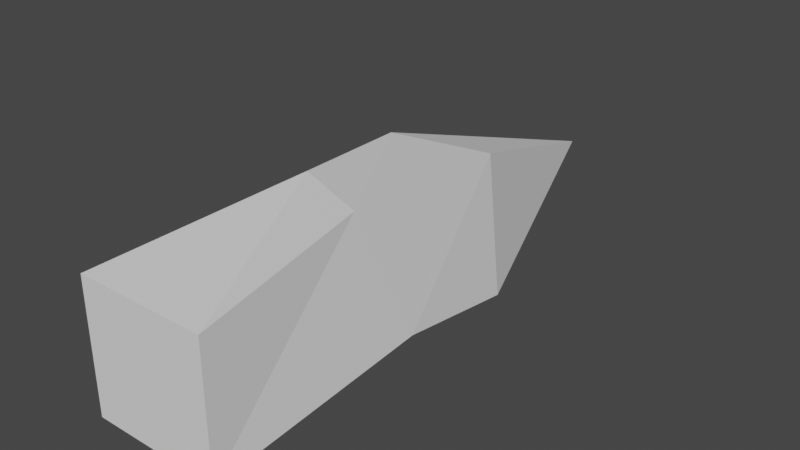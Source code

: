 # Source: wall.blend  (saved by Blender 3.3.6; exported with 4.5.12 LTS)
import bpy
from mathutils import Matrix  # noqa: F401  (used for matrix-valued properties, if any)

bpy.ops.wm.read_factory_settings(use_empty=True)
scene = bpy.context.scene
scene.name = 'Scene'

# ---- collections
col_collection = bpy.data.collections.new('Collection'); scene.collection.children.link(col_collection)

# ---- world
world_world = bpy.data.worlds.new('World'); scene.world = world_world
world_world.use_nodes = True; world_world.node_tree.nodes.clear()
_N = world_world.node_tree.nodes; _L = world_world.node_tree.links
n0 = _N.new('ShaderNodeOutputWorld'); n0.name = 'World Output'; n0.location = (300, 300)
n1 = _N.new('ShaderNodeBackground'); n1.name = 'Background'; n1.location = (10, 300)
n1.inputs[0].default_value = (0.05088, 0.05088, 0.05088, 1.0)
_L.new(n1.outputs[0], n0.inputs[0])
n0.is_active_output = True
world_world.color = (0.05088, 0.05088, 0.05088)
world_world.use_sun_shadow = False
world_world.sun_shadow_jitter_overblur = 0.0

# ---- meshes
me_cube_001 = bpy.data.meshes.new('Cube.001')
me_cube_001.from_pydata([(-0.2761, 0.0, 0.2761), (0.0, 2.465, -2.98e-08), (-0.2761, 0.0, -0.2761), (0.2761, 0.0, 0.2761), (0.2761, 0.0, -0.2761), (-0.148, 0.8854, 0.356), (-0.301, 0.9855, -0.1833), (0.288, 0.95, -0.1895), (0.2377, 0.7078, 0.3855), (-0.2761, 1.5, 0.2761), (-0.2726, 1.497, -0.2874), (0.2761, 1.5, -0.2761), (0.2465, 1.453, 0.3442)], [], [(9, 1, 10), (10, 1, 11), (11, 1, 12), (12, 1, 9), (2, 4, 3, 0), (3, 8, 5, 0), (4, 7, 8, 3), (2, 6, 7, 4), (0, 5, 6, 2), (8, 12, 9, 5), (7, 11, 12, 8), (6, 10, 11, 7), (5, 9, 10, 6)])
_uv = me_cube_001.uv_layers.new(name='UVMap')
_uv.uv.foreach_set('vector', [0.5625, 0.0, 0.625, 0.25, 0.5625, 0.25, 0.5625, 0.25, 0.625, 0.5, 0.5625, 0.5, 0.5625, 0.5, 0.625, 0.75, 0.5625, 0.75, 0.5625, 0.75, 0.625, 1.0, 0.5625, 1.0, 0.125, 0.5, 0.375, 0.5, 0.375, 0.75, 0.125, 0.75, 0.375, 0.75, 0.5, 0.75, 0.5, 1.0, 0.375, 1.0, 0.375, 0.5, 0.5, 0.5, 0.5, 0.75, 0.375, 0.75, 0.375, 0.25, 0.5, 0.25, 0.5, 0.5, 0.375, 0.5, 0.375, 0.0, 0.5, 0.0, 0.5, 0.25, 0.375, 0.25, 0.5, 0.75, 0.5625, 0.75, 0.5625, 1.0, 0.5, 1.0, 0.5, 0.5, 0.5625, 0.5, 0.5625, 0.75, 0.5, 0.75, 0.5, 0.25, 0.5625, 0.25, 0.5625, 0.5, 0.5, 0.5, 0.5, 0.0, 0.5625, 0.0, 0.5625, 0.25, 0.5, 0.25])
me_cube_001.update()

# ---- objects
ob_cube = bpy.data.objects.new('Cube', me_cube_001)

# ---- transforms, parenting, visibility, modifiers, constraints
ob_cube.location = (0.0, 0.0, 0.0)

# ---- collection membership
col_collection.objects.link(ob_cube)

# ---- scene / render settings (as saved in the file)
scene.frame_start = 1; scene.frame_end = 250; scene.frame_set(1)
scene.render.engine = 'BLENDER_EEVEE_NEXT'
scene.cycles.sampling_pattern = 'TABULATED_SOBOL'
scene.cycles.use_light_tree = False
scene.view_settings.view_transform = 'Filmic'
bpy.context.view_layer.update()

# ---- added for rendering (the .blend has no active camera and no usable light): camera, sun
cam_auto = bpy.data.cameras.new('AutoCamera')
cam_auto.lens = 50.0
cam_auto.sensor_width = 36.0
cam_auto.clip_end = 1000.0
ob_auto_camera = bpy.data.objects.new('AutoCamera', cam_auto)
scene.collection.objects.link(ob_auto_camera)
ob_auto_camera.location = (2.41919, -1.67857, 1.98962)
ob_auto_camera.rotation_euler = (1.09748, -7.21219e-08, 0.694738)
scene.camera = ob_auto_camera
light_auto_sun = bpy.data.lights.new('AutoSun', 'SUN')
light_auto_sun.energy = 3.0
light_auto_sun.angle = 0.0523599
ob_auto_sun = bpy.data.objects.new('AutoSun', light_auto_sun)
scene.collection.objects.link(ob_auto_sun)
ob_auto_sun.rotation_euler = (0.872665, 0.174533, 0.523599)
bpy.context.view_layer.update()
